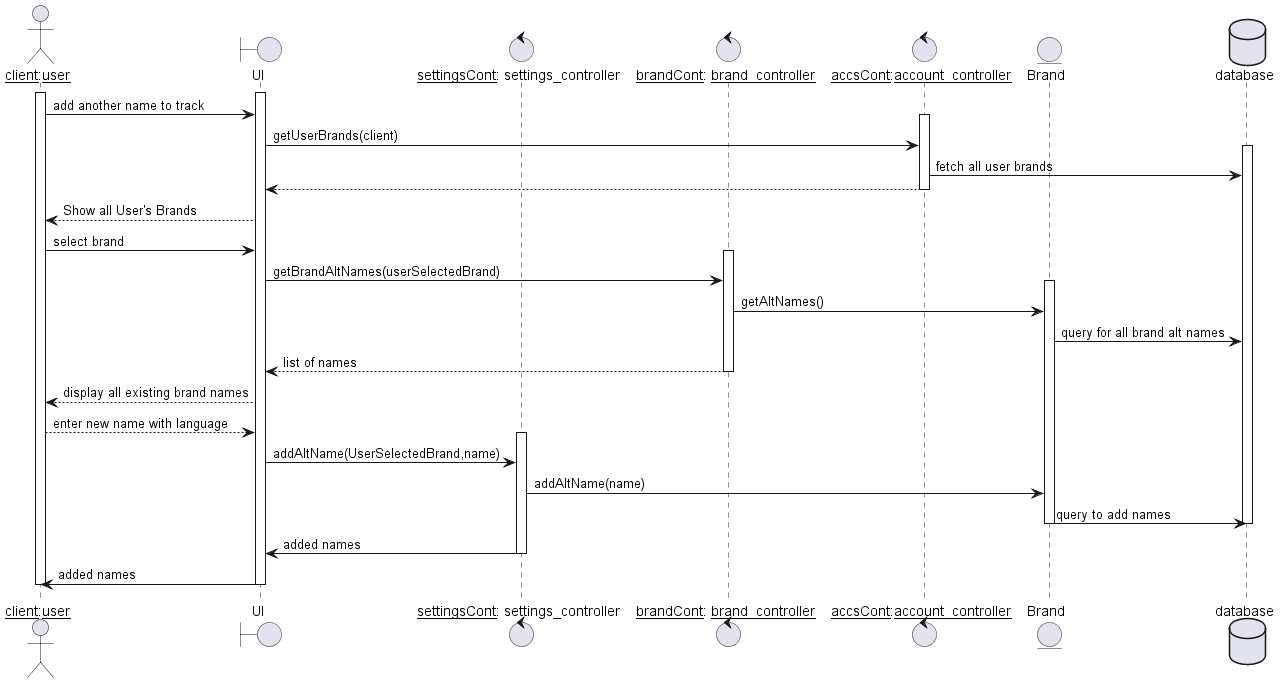

The diagram above was rendered by PlantUML. Its source (embedded in the PNG):
@startuml

actor "__client__:__user__" as client
boundary UI
control "__settingsCont__: settings_controller" as SC
control "__brandCont__: __brand_controller__" as BC

control "__accsCont__:__account_controller__" as AC
entity Brand
database database

activate client 
activate UI
client -> UI: add another name to track
activate AC
UI -> AC: getUserBrands(client)
activate database
AC -> database: fetch all user brands
AC --> UI:
deactivate AC
UI --> client: Show all User's Brands
UI <- client: select brand
activate BC
UI -> BC : getBrandAltNames(userSelectedBrand)
activate Brand
BC -> Brand: getAltNames()
Brand -> database : query for all brand alt names
BC --> UI: list of names
deactivate BC
UI --> client : display all existing brand names
UI <-- client: enter new name with language
activate SC
UI -> SC: addAltName(UserSelectedBrand,name)
SC -> Brand: addAltName(name)
Brand -> database : query to add names
deactivate database
deactivate Brand
SC -> UI : added names
deactivate SC
UI -> client: added names
deactivate client 
deactivate UI


@enduml